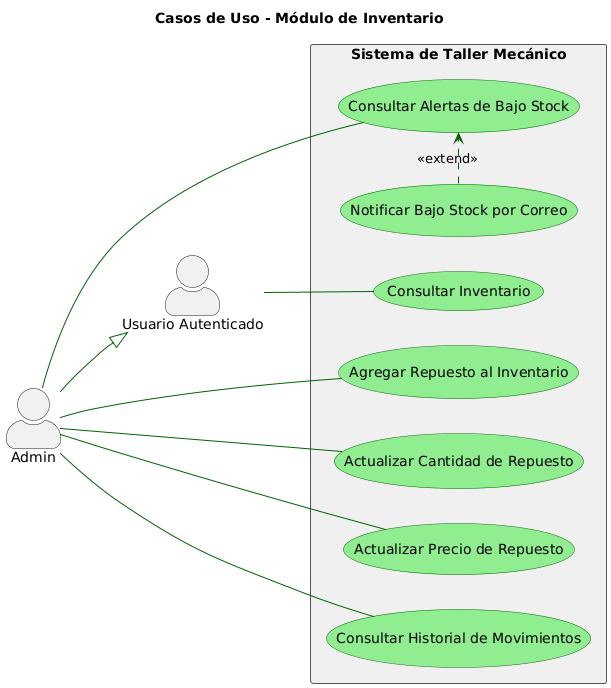

The diagram above was rendered by PlantUML. Its source (embedded in the PNG):
@startuml
' Declaración de estilo para mejorar la legibilidad
skinparam actorStyle awesome
skinparam usecase {
    BackgroundColor #LightGreen
    BorderColor #DarkGreen
    ArrowColor #DarkGreen
}
skinparam rectangle {
    BorderColor #555
    BackgroundColor #F0F0F0
}
title "Casos de Uso - Módulo de Inventario"

left to right direction

' Definición de los actores
actor "Usuario Autenticado" as User
actor "Admin"

' El sistema se representa como un rectángulo
rectangle "Sistema de Taller Mecánico" {
  usecase "Consultar Inventario" as UC1
  usecase "Agregar Repuesto al Inventario" as UC2
  usecase "Actualizar Cantidad de Repuesto" as UC3
  usecase "Consultar Alertas de Bajo Stock" as UC4
  usecase "Actualizar Precio de Repuesto" as UC5
  usecase "Consultar Historial de Movimientos" as UC6
  usecase "Notificar Bajo Stock por Correo" as UC7
}

' --- Relaciones ---

' Un usuario autenticado genérico solo puede consultar el inventario.
' Corresponde a la función: getInventarioRepuesto
User -- UC1

' Un Admin es un tipo de Usuario Autenticado (herencia).
Admin --|> User

' El Admin tiene acceso a todas las funcionalidades de gestión.
' Corresponde a las funciones:
' - agregarRepuestoInventario
' - actualizarCantidadRepuesto
' - getLowStockAlerts
' - actualizarPrecioUnitarioRepuesto
' - historialMovimientosInventario
Admin -- UC2
Admin -- UC3
Admin -- UC4
Admin -- UC5
Admin -- UC6

' La notificación por correo es una extensión de la consulta de alertas.
' Se activa condicionalmente solo si se encuentran repuestos con bajo stock.
' Corresponde a la lógica dentro de: getLowStockAlerts
UC7 .> UC4 : <<extend>>
@enduml